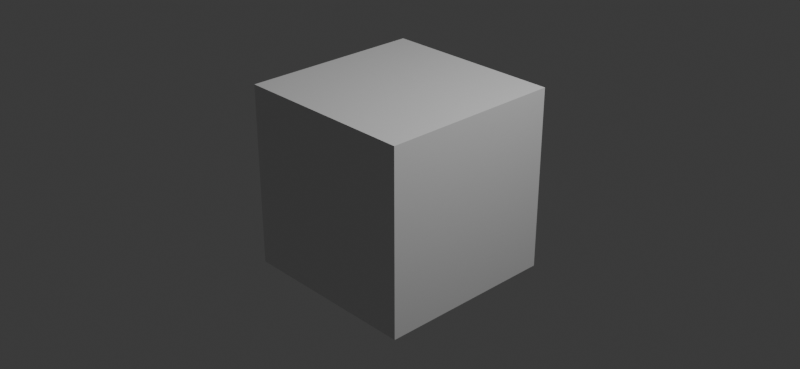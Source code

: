 # Source: node_keying_screen.blend  (saved by Blender 4.1.23; exported with 4.5.12 LTS)
import bpy
from mathutils import Matrix  # noqa: F401  (used for matrix-valued properties, if any)

bpy.ops.wm.read_factory_settings(use_empty=True)
scene = bpy.context.scene
scene.name = 'Scene'

# ---- collections
col_collection = bpy.data.collections.new('Collection'); scene.collection.children.link(col_collection)

# ---- materials (node trees are filled in below, after node groups)
mat_material = bpy.data.materials.new('Material')
mat_material.alpha_threshold = 0.0
mat_material.use_transparent_shadow = False
mat_material.roughness = 0.5
mat_material.line_color = (0.0, 0.0, 0.0, 1.0)

# ---- material node trees
mat_material.use_nodes = True; mat_material.node_tree.nodes.clear()
_N = mat_material.node_tree.nodes; _L = mat_material.node_tree.links
n0 = _N.new('ShaderNodeOutputMaterial'); n0.name = 'Material Output'; n0.location = (300, 300)
n1 = _N.new('ShaderNodeBsdfPrincipled'); n1.name = 'Principled BSDF'; n1.location = (10, 300)
n1.inputs[3].default_value = 1.45
_L.new(n1.outputs[0], n0.inputs[0])
n0.is_active_output = True

# ---- world
world_world = bpy.data.worlds.new('World'); scene.world = world_world
world_world.use_nodes = True; world_world.node_tree.nodes.clear()
_N = world_world.node_tree.nodes; _L = world_world.node_tree.links
n0 = _N.new('ShaderNodeOutputWorld'); n0.name = 'World Output'; n0.location = (300, 300)
n1 = _N.new('ShaderNodeBackground'); n1.name = 'Background'; n1.location = (10, 300)
n1.inputs[0].default_value = (0.05088, 0.05088, 0.05088, 1.0)
_L.new(n1.outputs[0], n0.inputs[0])
n0.is_active_output = True
world_world.color = (0.05088, 0.05088, 0.05088)
world_world.use_sun_shadow = False
world_world.sun_shadow_jitter_overblur = 0.0

# ---- cameras
cam_camera = bpy.data.cameras.new('Camera')
cam_camera.clip_end = 100.0
cam_camera.ortho_scale = 7.314

# ---- lights
light_light = bpy.data.lights.new('Light', 'POINT')
light_light.transmission_factor = 0.0
light_light.use_soft_falloff = False
light_light.energy = 1000.0
light_light.shadow_soft_size = 0.1
light_light.shadow_maximum_resolution = 0.006
light_light.use_absolute_resolution = True

# ---- meshes
me_cube = bpy.data.meshes.new('Cube')
me_cube.from_pydata([(1.0, 1.0, 1.0), (1.0, 1.0, -1.0), (1.0, -1.0, 1.0), (1.0, -1.0, -1.0), (-1.0, 1.0, 1.0), (-1.0, 1.0, -1.0), (-1.0, -1.0, 1.0), (-1.0, -1.0, -1.0)], [], [(0, 4, 6, 2), (3, 2, 6, 7), (7, 6, 4, 5), (5, 1, 3, 7), (1, 0, 2, 3), (5, 4, 0, 1)])
_uv = me_cube.uv_layers.new(name='UVMap')
_uv.uv.foreach_set('vector', [0.625, 0.5, 0.875, 0.5, 0.875, 0.75, 0.625, 0.75, 0.375, 0.75, 0.625, 0.75, 0.625, 1.0, 0.375, 1.0, 0.375, 0.0, 0.625, 0.0, 0.625, 0.25, 0.375, 0.25, 0.125, 0.5, 0.375, 0.5, 0.375, 0.75, 0.125, 0.75, 0.375, 0.5, 0.625, 0.5, 0.625, 0.75, 0.375, 0.75, 0.375, 0.25, 0.625, 0.25, 0.625, 0.5, 0.375, 0.5])
me_cube.materials.append(mat_material)
me_cube.use_mirror_vertex_groups = False
me_cube.update()

# ---- objects
ob_cube = bpy.data.objects.new('Cube', me_cube)
ob_light = bpy.data.objects.new('Light', light_light)
ob_camera = bpy.data.objects.new('Camera', cam_camera)

# ---- transforms, parenting, visibility, modifiers, constraints
ob_cube.location = (0.0, 0.0, 0.0)
ob_cube.lock_rotations_4d = False
ob_cube.empty_display_type = 'ARROWS'
ob_cube.lineart.crease_threshold = 0.0
ob_light.location = (4.076, 1.005, 5.904)
ob_light.rotation_euler = (0.6503, 0.05522, 1.866)
ob_light.lock_rotations_4d = False
ob_light.empty_display_type = 'ARROWS'
ob_light.color = (0.0, 0.0, 0.0, 0.0)
ob_light.lineart.crease_threshold = 0.0
ob_camera.location = (7.359, -6.926, 4.958)
ob_camera.rotation_euler = (1.109, 0.0, 0.8149)
ob_camera.lock_rotations_4d = False
ob_camera.empty_display_type = 'ARROWS'
ob_camera.color = (0.0, 0.0, 0.0, 0.0)
ob_camera.display_type = 'WIRE'
ob_camera.lineart.crease_threshold = 0.0

# ---- collection membership
col_collection.objects.link(ob_cube)
col_collection.objects.link(ob_light)
col_collection.objects.link(ob_camera)

# ---- scene / render settings (as saved in the file)
scene.camera = ob_camera
scene.frame_start = 1; scene.frame_end = 250; scene.frame_set(1)
scene.render.engine = 'BLENDER_EEVEE_NEXT'
scene.render.resolution_x = 256
scene.render.resolution_y = 118
scene.cycles.sampling_pattern = 'TABULATED_SOBOL'
scene.eevee.ray_tracing_options.trace_max_roughness = 0.0
bpy.context.view_layer.update()
